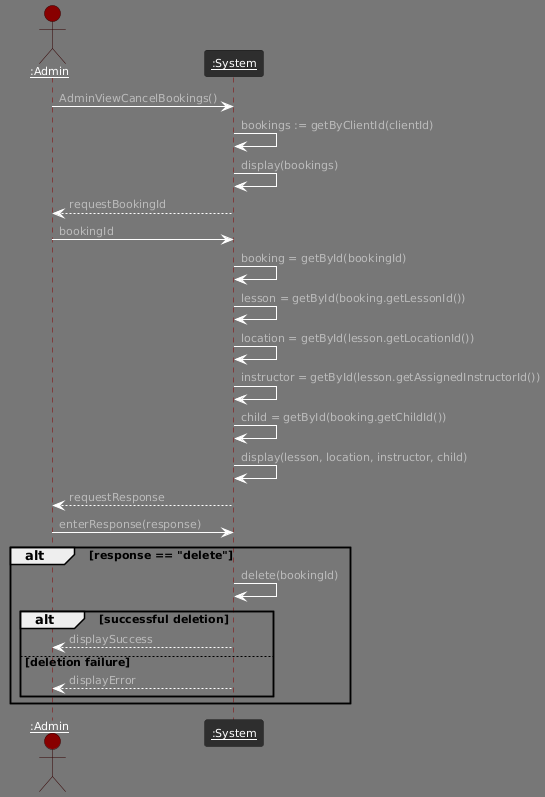

The diagram above was rendered by PlantUML. Its source (embedded in the PNG):
@startuml
!theme reddress-darkred
actor "<u>:Admin" as client
participant "<u>:System" as system

client -> system : AdminViewCancelBookings()
system -> system : bookings := getByClientId(clientId)
system -> system : display(bookings)
system --> client : requestBookingId
client -> system : bookingId
system -> system : booking = getById(bookingId)
system -> system : lesson = getById(booking.getLessonId())
system -> system : location = getById(lesson.getLocationId())
system -> system : instructor = getById(lesson.getAssignedInstructorId())
system -> system : child = getById(booking.getChildId())
system -> system : display(lesson, location, instructor, child)
system --> client : requestResponse
client -> system : enterResponse(response)
alt response == "delete"
        system -> system : delete(bookingId)
        alt successful deletion
            system --> client : displaySuccess
        else deletion failure
            system --> client : displayError
        end
    end
@enduml